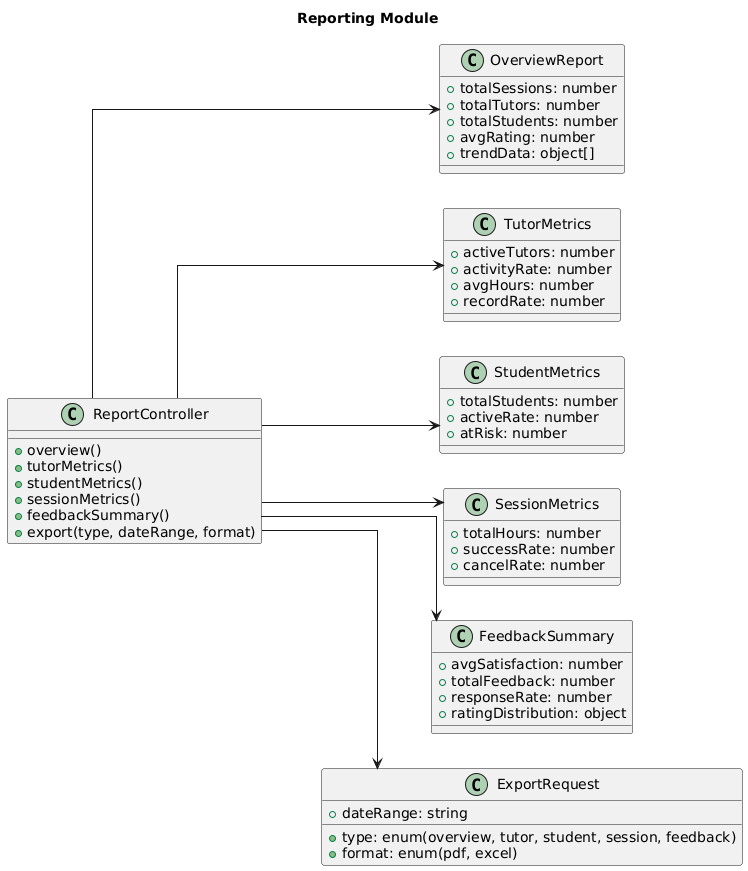

The diagram above was rendered by PlantUML. Its source (embedded in the PNG):
@startuml
title Reporting Module
left to right direction
skinparam linetype ortho

class ReportController {
  +overview()
  +tutorMetrics()
  +studentMetrics()
  +sessionMetrics()
  +feedbackSummary()
  +export(type, dateRange, format)
}

class OverviewReport {
  +totalSessions: number
  +totalTutors: number
  +totalStudents: number
  +avgRating: number
  +trendData: object[]
}

class TutorMetrics {
  +activeTutors: number
  +activityRate: number
  +avgHours: number
  +recordRate: number
}

class StudentMetrics {
  +totalStudents: number
  +activeRate: number
  +atRisk: number
}

class SessionMetrics {
  +totalHours: number
  +successRate: number
  +cancelRate: number
}

class FeedbackSummary {
  +avgSatisfaction: number
  +totalFeedback: number
  +responseRate: number
  +ratingDistribution: object
}

class ExportRequest {
  +type: enum(overview, tutor, student, session, feedback)
  +dateRange: string
  +format: enum(pdf, excel)
}

ReportController --> OverviewReport
ReportController --> TutorMetrics
ReportController --> StudentMetrics
ReportController --> SessionMetrics
ReportController --> FeedbackSummary
ReportController --> ExportRequest
@enduml